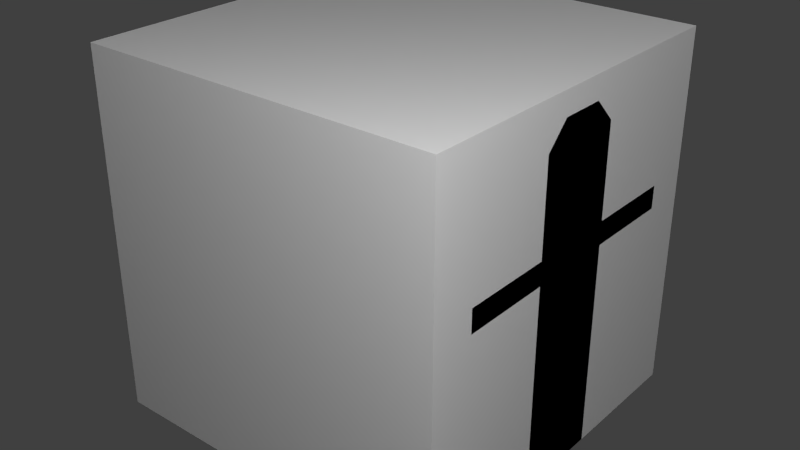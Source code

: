 # Source: platemachinea.blend  (saved by Blender 2.65.0; exported with 4.5.12 LTS)
import bpy
from mathutils import Matrix  # noqa: F401  (used for matrix-valued properties, if any)

bpy.ops.wm.read_factory_settings(use_empty=True)
scene = bpy.context.scene
scene.name = 'Scene'

# ---- collections
col_collection_1 = bpy.data.collections.new('Collection 1'); scene.collection.children.link(col_collection_1)

# ---- materials (node trees are filled in below, after node groups)
mat_material = bpy.data.materials.new('Material')
mat_material.alpha_threshold = 0.0
mat_material.use_transparent_shadow = False
mat_material.roughness = 0.5
mat_material.line_color = (0.0, 0.0, 0.0, 1.0)

# ---- material node trees

# ---- world
world_world = bpy.data.worlds.new('World'); scene.world = world_world
world_world.color = (0.05088, 0.05088, 0.05088)
world_world.use_sun_shadow = False
world_world.sun_shadow_jitter_overblur = 0.0
world_world.cycles.sampling_method = 'MANUAL'
world_world.cycles.sample_map_resolution = 256

# ---- lights
light_point_001 = bpy.data.lights.new('Point.001', 'POINT')
light_point_001.transmission_factor = 0.0
light_point_001.energy = 100.0
light_point_001.shadow_buffer_clip_start = 0.5
light_point_001.shadow_soft_size = 0.1
light_point_001.shadow_maximum_resolution = 0.006
light_point_001.use_absolute_resolution = True
light_point_001.cycles.use_multiple_importance_sampling = False
light_point = bpy.data.lights.new('Point', 'POINT')
light_point.transmission_factor = 0.0
light_point.energy = 100.0
light_point.shadow_buffer_clip_start = 0.5
light_point.shadow_soft_size = 0.1
light_point.shadow_maximum_resolution = 0.006
light_point.use_absolute_resolution = True
light_point.cycles.use_multiple_importance_sampling = False
light_lamp = bpy.data.lights.new('Lamp', 'POINT')
light_lamp.transmission_factor = 0.0
light_lamp.cutoff_distance = 30.0
light_lamp.energy = 100.0
light_lamp.shadow_buffer_clip_start = 1.001
light_lamp.shadow_soft_size = 0.1
light_lamp.shadow_maximum_resolution = 0.006
light_lamp.use_absolute_resolution = True
light_lamp.cycles.use_multiple_importance_sampling = False

# ---- meshes
me_rot2 = bpy.data.meshes.new('rot2')
me_rot2.from_pydata([(0.0, 0.125, -0.375), (0.0, 0.125, 0.375), (0.08839, 0.08839, -0.375), (0.08839, 0.08839, 0.375), (0.125, -5.464e-09, -0.375), (0.125, -5.464e-09, 0.375), (0.08839, -0.08839, -0.375), (0.08839, -0.08839, 0.375), (-1.093e-08, -0.125, -0.375), (-1.093e-08, -0.125, 0.375), (-0.08839, -0.08839, -0.375), (-0.08839, -0.08839, 0.375), (-0.125, 1.491e-09, -0.375), (-0.125, 1.491e-09, 0.375), (-0.08839, 0.08839, -0.375), (-0.08839, 0.08839, 0.375)], [], [(0, 1, 3, 2), (2, 3, 5, 4), (4, 5, 7, 6), (6, 7, 9, 8), (8, 9, 11, 10), (10, 11, 13, 12), (14, 15, 1, 0), (12, 13, 15, 14)])
_uv = me_rot2.uv_layers.new(name='UVMap')
_uv.uv.foreach_set('vector', [0.0625, 1.0, 0.03125, 1.0, 0.03125, 0.9688, 0.0625, 0.9688, 0.0625, 0.9688, 0.03125, 0.9688, 0.03125, 0.9375, 0.0625, 0.9375, 0.0625, 0.9375, 0.03125, 0.9375, 0.03125, 0.9062, 0.0625, 0.9062, 0.0625, 0.9062, 0.03125, 0.9062, 0.03125, 0.875, 0.0625, 0.875, 0.0, 0.875, 0.03125, 0.875, 0.03125, 0.9062, 0.0, 0.9062, 0.0, 0.9062, 0.03125, 0.9062, 0.03125, 0.9375, 0.0, 0.9375, 0.0, 0.9688, 0.03125, 0.9688, 0.03125, 1.0, 0.0, 1.0, 0.0, 0.9375, 0.03125, 0.9375, 0.03125, 0.9688, 0.0, 0.9688])
me_rot2.use_remesh_preserve_volume = False
me_rot2.use_remesh_preserve_attributes = False
me_rot2.use_mirror_vertex_groups = False
me_rot2.update()
me_rot1 = bpy.data.meshes.new('rot1')
me_rot1.from_pydata([(0.0, 0.125, -0.375), (0.0, 0.125, 0.375), (0.08839, 0.08839, -0.375), (0.08839, 0.08839, 0.375), (0.125, -5.464e-09, -0.375), (0.125, -5.464e-09, 0.375), (0.08839, -0.08839, -0.375), (0.08839, -0.08839, 0.375), (-1.093e-08, -0.125, -0.375), (-1.093e-08, -0.125, 0.375), (-0.08839, -0.08839, -0.375), (-0.08839, -0.08839, 0.375), (-0.125, 1.491e-09, -0.375), (-0.125, 1.491e-09, 0.375), (-0.08839, 0.08839, -0.375), (-0.08839, 0.08839, 0.375)], [], [(0, 1, 3, 2), (2, 3, 5, 4), (4, 5, 7, 6), (6, 7, 9, 8), (8, 9, 11, 10), (10, 11, 13, 12), (14, 15, 1, 0), (12, 13, 15, 14)])
_uv = me_rot1.uv_layers.new(name='UVMap')
_uv.uv.foreach_set('vector', [0.0625, 1.0, 0.03125, 1.0, 0.03125, 0.9688, 0.0625, 0.9688, 0.0625, 0.9688, 0.03125, 0.9688, 0.03125, 0.9375, 0.0625, 0.9375, 0.0625, 0.9375, 0.03125, 0.9375, 0.03125, 0.9062, 0.0625, 0.9062, 0.0625, 0.9062, 0.03125, 0.9062, 0.03125, 0.875, 0.0625, 0.875, 0.0, 0.875, 0.03125, 0.875, 0.03125, 0.9062, 0.0, 0.9062, 0.0, 0.9062, 0.03125, 0.9062, 0.03125, 0.9375, 0.0, 0.9375, 0.0, 0.9688, 0.03125, 0.9688, 0.03125, 1.0, 0.0, 1.0, 0.0, 0.9375, 0.03125, 0.9375, 0.03125, 0.9688, 0.0, 0.9688])
me_rot1.use_remesh_preserve_volume = False
me_rot1.use_remesh_preserve_attributes = False
me_rot1.use_mirror_vertex_groups = False
me_rot1.update()
me_main = bpy.data.meshes.new('main')
me_main.from_pydata([(-1.0, -0.25, -1.0), (-1.0, 0.25, -1.0), (-0.75, 0.25, -1.0), (-0.75, -0.25, -1.0), (-1.0, -0.25, 0.75), (-1.0, 0.25, 0.75), (-0.75, 0.25, 0.75), (-0.75, -0.25, 0.75), (-1.0, -0.75, 0.125), (-1.0, -0.25, 0.125), (1.0, -0.25, 0.125), (1.0, -0.75, 0.125), (-1.0, -0.75, 0.25), (-1.0, -0.25, 0.25), (1.0, -0.25, 0.25), (1.0, -0.75, 0.25), (0.75, -0.25, -1.0), (0.75, 0.25, -1.0), (1.0, 0.25, -1.0), (1.0, -0.25, -1.0), (0.75, -0.25, 0.75), (0.75, 0.25, 0.75), (1.0, 0.25, 0.75), (1.0, -0.25, 0.75), (-1.0, 0.25, 0.125), (-1.0, 0.75, 0.125), (1.0, 0.75, 0.125), (1.0, 0.25, 0.125), (-1.0, 0.25, 0.25), (-1.0, 0.75, 0.25), (1.0, 0.75, 0.25), (1.0, 0.25, 0.25), (-1.0, -0.125, 0.875), (-1.0, 0.125, 0.875), (-0.75, 0.125, 0.875), (-0.75, -0.125, 0.875), (0.75, -0.125, 0.875), (0.75, 0.125, 0.875), (1.0, 0.125, 0.875), (1.0, -0.125, 0.875)], [], [(4, 5, 1, 0), (5, 6, 2, 1), (6, 7, 3, 2), (7, 4, 0, 3), (0, 1, 2, 3), (4, 7, 35, 32), (14, 15, 11, 10), (13, 14, 10, 9), (12, 13, 9, 8), (15, 12, 8, 11), (8, 9, 10, 11), (15, 14, 13, 12), (20, 21, 17, 16), (21, 22, 18, 17), (22, 23, 19, 18), (23, 20, 16, 19), (20, 23, 39, 36), (30, 31, 27, 26), (29, 30, 26, 25), (28, 29, 25, 24), (31, 28, 24, 27), (24, 25, 26, 27), (31, 30, 29, 28), (35, 34, 33, 32), (6, 5, 33, 34), (5, 4, 32, 33), (7, 6, 34, 35), (39, 38, 37, 36), (21, 20, 36, 37), (23, 22, 38, 39), (22, 21, 37, 38), (17, 18, 19, 16)])
_uv = me_main.uv_layers.new(name='UVMap')
_uv.uv.foreach_set('vector', [0.875, 0.5, 1.0, 0.5, 1.0, 0.0625, 0.875, 0.0625, 0.6875, 0.5, 0.75, 0.5, 0.75, 0.0625, 0.6875, 0.0625, 0.7188, 0.5, 0.8438, 0.5, 0.8438, 0.0625, 0.7188, 0.0625, 0.8438, 0.5, 0.9062, 0.5, 0.9062, 0.0625, 0.8438, 0.0625, 0.8438, 0.0, 0.75, 0.0, 0.75, 0.0625, 0.8438, 0.0625, 0.5938, 0.375, 0.6562, 0.375, 0.6562, 0.4062, 0.5938, 0.4062, 0.625, 0.1562, 0.75, 0.1562, 0.75, 0.125, 0.625, 0.125, 0.125, 0.1562, 0.625, 0.1562, 0.625, 0.125, 0.125, 0.125, 0.0, 0.1562, 0.125, 0.1562, 0.125, 0.125, 0.0, 0.125, 0.625, 0.2812, 0.125, 0.2812, 0.125, 0.3125, 0.625, 0.3125, 0.125, 0.0, 0.125, 0.125, 0.625, 0.125, 0.625, 0.0, 0.625, 0.2812, 0.625, 0.1562, 0.125, 0.1562, 0.125, 0.2812, 0.9375, 0.5, 0.8125, 0.5, 0.8125, 0.0625, 0.9375, 0.0625, 0.8438, 0.5, 0.7812, 0.5, 0.7812, 0.0625, 0.8438, 0.0625, 0.8438, 0.5, 0.7188, 0.5, 0.7188, 0.0625, 0.8438, 0.0625, 1.0, 0.5, 0.9375, 0.5, 0.9375, 0.0625, 1.0, 0.0625, 0.5938, 0.375, 0.6562, 0.375, 0.6562, 0.4062, 0.5938, 0.4062, 0.5625, 0.1875, 0.4375, 0.1875, 0.4375, 0.1562, 0.5625, 0.1562, 0.5625, 0.6875, 1.062, 0.6875, 1.062, 0.6562, 0.5625, 0.6562, 0.4375, 0.6875, 0.5625, 0.6875, 0.5625, 0.6562, 0.4375, 0.6562, -0.0625, 0.6875, 0.4375, 0.6875, 0.4375, 0.6562, -0.0625, 0.6562, 0.4375, 0.6562, 0.5625, 0.6562, 0.5625, 0.1562, 0.4375, 0.1562, 0.4375, 0.1875, 0.5625, 0.1875, 0.5625, 0.6875, 0.4375, 0.6875, 0.6562, 0.4062, 0.6562, 0.4688, 0.5938, 0.4688, 0.5938, 0.4062, 0.6562, 0.5, 0.5938, 0.5, 0.5938, 0.4688, 0.6562, 0.4688, 0.6562, 0.3438, 0.5312, 0.3438, 0.5625, 0.375, 0.625, 0.375, 0.5312, 0.3438, 0.6562, 0.3438, 0.625, 0.375, 0.5625, 0.375, 0.6562, 0.4062, 0.6562, 0.4688, 0.5938, 0.4688, 0.5938, 0.4062, 0.5312, 0.3438, 0.6562, 0.3438, 0.625, 0.375, 0.5625, 0.375, 0.5312, 0.3438, 0.6562, 0.3438, 0.625, 0.375, 0.5625, 0.375, 0.6562, 0.5, 0.5938, 0.5, 0.5938, 0.4688, 0.6562, 0.4688, 0.8438, 0.0625, 0.8438, 0.0, 0.9375, 0.0, 0.9375, 0.0625])
me_main.use_remesh_preserve_volume = False
me_main.use_remesh_preserve_attributes = False
me_main.use_mirror_vertex_groups = False
me_main.update()
me_cube = bpy.data.meshes.new('Cube')
me_cube.from_pydata([(0.5, 0.5, 0.0), (0.5, -0.5, 0.0), (-0.5, -0.5, 0.0), (-0.5, 0.5, 0.0), (0.5, 0.5, 1.0), (0.5, -0.5, 1.0), (-0.5, -0.5, 1.0), (-0.5, 0.5, 1.0)], [], [(0, 1, 2, 3), (4, 7, 6, 5), (0, 4, 5, 1), (1, 5, 6, 2), (2, 6, 7, 3), (4, 0, 3, 7)])
me_cube.materials.append(mat_material)
me_cube.use_remesh_preserve_volume = False
me_cube.use_remesh_preserve_attributes = False
me_cube.use_mirror_vertex_groups = False
me_cube.update()

# ---- objects
ob_rot2 = bpy.data.objects.new('rot2', me_rot2)
ob_rot1 = bpy.data.objects.new('rot1', me_rot1)
ob_main = bpy.data.objects.new('main', me_main)
ob_point_001 = bpy.data.objects.new('Point.001', light_point_001)
ob_point = bpy.data.objects.new('Point', light_point)
ob_minecraft_block = bpy.data.objects.new('Minecraft Block', me_cube)
ob_lamp = bpy.data.objects.new('Lamp', light_lamp)

# ---- transforms, parenting, visibility, modifiers, constraints
ob_rot2.location = (0.0, 0.0, 0.3125)
ob_rot2.rotation_euler = (0.0, 1.571, 0.0)
ob_rot2.lineart.crease_threshold = 0.0
ob_rot1.location = (0.0, 0.0, 0.04)
ob_rot1.rotation_euler = (0.0, 1.571, 0.0)
ob_rot1.lineart.crease_threshold = 0.0
ob_main.location = (0.0, 0.0, 0.0)
ob_main.scale = (0.5, 0.5, 0.5)
ob_main.lineart.crease_threshold = 0.0
ob_point_001.location = (-1.642, 1.15, -0.7251)
ob_point_001.lineart.crease_threshold = 0.0
ob_point.location = (1.354, -1.362, 1.556)
ob_point.lineart.crease_threshold = 0.0
ob_minecraft_block.location = (0.0, 0.0, -0.5)
ob_minecraft_block.lock_location = (True, True, True)
ob_minecraft_block.lock_rotation = (True, True, True)
ob_minecraft_block.lock_rotations_4d = False
ob_minecraft_block.lock_scale = (True, True, True)
ob_minecraft_block.empty_display_type = 'ARROWS'
ob_minecraft_block.display_type = 'WIRE'
ob_minecraft_block.lineart.crease_threshold = 0.0
ob_lamp.location = (4.076, 1.005, 5.904)
ob_lamp.rotation_euler = (0.6503, 0.05522, 1.866)
ob_lamp.lock_rotations_4d = False
ob_lamp.empty_display_type = 'ARROWS'
ob_lamp.color = (0.0, 0.0, 0.0, 0.0)
ob_lamp.hide_viewport = True
ob_lamp.lineart.crease_threshold = 0.0

# ---- collection membership
col_collection_1.objects.link(ob_rot2)
col_collection_1.objects.link(ob_rot1)
col_collection_1.objects.link(ob_main)
col_collection_1.objects.link(ob_point_001)
col_collection_1.objects.link(ob_point)
col_collection_1.objects.link(ob_minecraft_block)
col_collection_1.objects.link(ob_lamp)

# ---- scene / render settings (as saved in the file)
scene.frame_start = 1; scene.frame_end = 250; scene.frame_set(1)
scene.render.engine = 'BLENDER_EEVEE_NEXT'
scene.render.image_settings.color_mode = 'RGB'
scene.render.image_settings.compression = 90
scene.render.resolution_percentage = 50
scene.render.dither_intensity = 0.0
scene.render.bake_margin = 2
scene.cycles.use_denoising = False
scene.cycles.samples = 10
scene.cycles.sampling_pattern = 'TABULATED_SOBOL'
scene.cycles.light_sampling_threshold = 0.0
scene.cycles.use_adaptive_sampling = False
scene.cycles.use_light_tree = False
scene.cycles.blur_glossy = 0.0
scene.cycles.volume_bounces = 1
scene.cycles.pixel_filter_type = 'GAUSSIAN'
scene.cycles.sample_clamp_indirect = 0.0
scene.view_settings.view_transform = 'Standard'
bpy.context.view_layer.update()

# ---- added for rendering (the .blend has no active camera): camera
cam_auto = bpy.data.cameras.new('AutoCamera')
cam_auto.lens = 50.0
cam_auto.sensor_width = 36.0
cam_auto.clip_end = 1000.0
ob_auto_camera = bpy.data.objects.new('AutoCamera', cam_auto)
scene.collection.objects.link(ob_auto_camera)
ob_auto_camera.location = (1.60254, -1.92304, 1.28203)
ob_auto_camera.rotation_euler = (1.09748, -7.21219e-08, 0.694738)
scene.camera = ob_auto_camera
bpy.context.view_layer.update()
